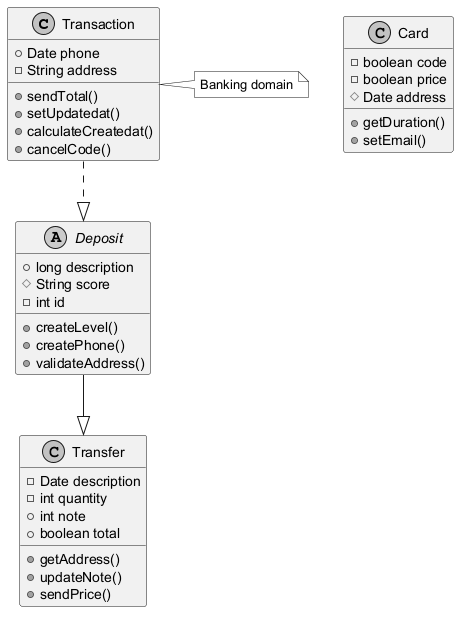

The diagram above was rendered by PlantUML. Its source (embedded in the PNG):
@startuml
skinparam monochrome true
class Transaction {
  +Date phone
  -String address
  +sendTotal()
  +setUpdatedat()
  +calculateCreatedat()
  +cancelCode()
}
abstract class Deposit {
  +long description
  #String score
  -int id
  +createLevel()
  +createPhone()
  +validateAddress()
}
class Card {
  -boolean code
  -boolean price
  #Date address
  +getDuration()
  +setEmail()
}
class Transfer {
  -Date description
  -int quantity
  +int note
  +boolean total
  +getAddress()
  +updateNote()
  +sendPrice()
}
Deposit --|> Transfer
Transaction ..|> Deposit
note right of Transaction : Banking domain
@enduml